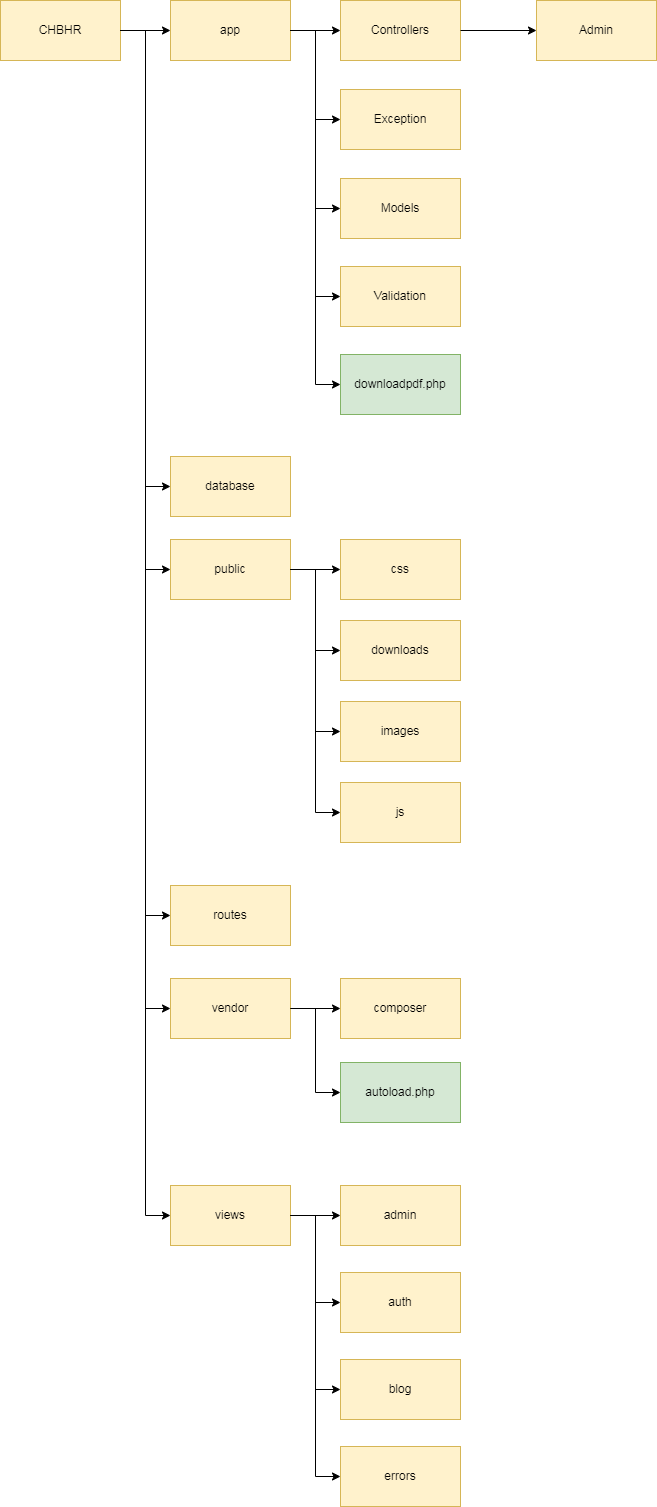

The diagram above was exported from draw.io. Its source (the exported page's mxGraphModel, read from the mxfile embedded in the PNG):
<mxGraphModel dx="528" dy="565" grid="0" gridSize="10" guides="1" tooltips="1" connect="1" arrows="1" fold="1" page="1" pageScale="1" pageWidth="1169" pageHeight="827" math="0" shadow="0">
  <root>
    <mxCell id="0" />
    <mxCell id="1" parent="0" />
    <mxCell id="vqSFgblnfj3qUkFxdbcb-9" style="edgeStyle=orthogonalEdgeStyle;rounded=0;orthogonalLoop=1;jettySize=auto;html=1;" parent="1" source="vqSFgblnfj3qUkFxdbcb-1" target="vqSFgblnfj3qUkFxdbcb-8" edge="1">
      <mxGeometry relative="1" as="geometry" />
    </mxCell>
    <UserObject label="CHBHR" treeRoot="1" id="vqSFgblnfj3qUkFxdbcb-1">
      <mxCell style="whiteSpace=wrap;html=1;align=center;treeFolding=1;treeMoving=1;newEdgeStyle={&quot;edgeStyle&quot;:&quot;elbowEdgeStyle&quot;,&quot;startArrow&quot;:&quot;none&quot;,&quot;endArrow&quot;:&quot;none&quot;};fillColor=#fff2cc;strokeColor=#d6b656;" parent="1" vertex="1">
        <mxGeometry x="49" y="43" width="120" height="60" as="geometry" />
      </mxCell>
    </UserObject>
    <UserObject label="app" treeRoot="1" id="vqSFgblnfj3qUkFxdbcb-8">
      <mxCell style="whiteSpace=wrap;html=1;align=center;treeFolding=1;treeMoving=1;newEdgeStyle={&quot;edgeStyle&quot;:&quot;elbowEdgeStyle&quot;,&quot;startArrow&quot;:&quot;none&quot;,&quot;endArrow&quot;:&quot;none&quot;};fillColor=#fff2cc;strokeColor=#d6b656;" parent="1" vertex="1">
        <mxGeometry x="219" y="43" width="120" height="60" as="geometry" />
      </mxCell>
    </UserObject>
    <mxCell id="RzObR6VOsSjox4dPiSzO-1" style="edgeStyle=orthogonalEdgeStyle;rounded=0;orthogonalLoop=1;jettySize=auto;html=1;exitX=1;exitY=0.5;exitDx=0;exitDy=0;entryX=0;entryY=0.5;entryDx=0;entryDy=0;" parent="1" source="vqSFgblnfj3qUkFxdbcb-8" target="RzObR6VOsSjox4dPiSzO-2" edge="1">
      <mxGeometry relative="1" as="geometry">
        <mxPoint x="179" y="83" as="sourcePoint" />
        <mxPoint x="432" y="73" as="targetPoint" />
      </mxGeometry>
    </mxCell>
    <UserObject label="Controllers" treeRoot="1" id="RzObR6VOsSjox4dPiSzO-2">
      <mxCell style="whiteSpace=wrap;html=1;align=center;treeFolding=1;treeMoving=1;newEdgeStyle={&quot;edgeStyle&quot;:&quot;elbowEdgeStyle&quot;,&quot;startArrow&quot;:&quot;none&quot;,&quot;endArrow&quot;:&quot;none&quot;};fillColor=#fff2cc;strokeColor=#d6b656;" parent="1" vertex="1">
        <mxGeometry x="389" y="43" width="120" height="60" as="geometry" />
      </mxCell>
    </UserObject>
    <UserObject label="database" treeRoot="1" id="RzObR6VOsSjox4dPiSzO-3">
      <mxCell style="whiteSpace=wrap;html=1;align=center;treeFolding=1;treeMoving=1;newEdgeStyle={&quot;edgeStyle&quot;:&quot;elbowEdgeStyle&quot;,&quot;startArrow&quot;:&quot;none&quot;,&quot;endArrow&quot;:&quot;none&quot;};fillColor=#fff2cc;strokeColor=#d6b656;" parent="1" vertex="1">
        <mxGeometry x="219" y="499" width="120" height="60" as="geometry" />
      </mxCell>
    </UserObject>
    <mxCell id="RzObR6VOsSjox4dPiSzO-4" style="edgeStyle=orthogonalEdgeStyle;rounded=0;orthogonalLoop=1;jettySize=auto;html=1;exitX=1;exitY=0.5;exitDx=0;exitDy=0;entryX=0;entryY=0.5;entryDx=0;entryDy=0;" parent="1" target="RzObR6VOsSjox4dPiSzO-5" edge="1">
      <mxGeometry relative="1" as="geometry">
        <mxPoint x="509" y="73" as="sourcePoint" />
        <mxPoint x="602" y="73" as="targetPoint" />
      </mxGeometry>
    </mxCell>
    <UserObject label="Admin" treeRoot="1" id="RzObR6VOsSjox4dPiSzO-5">
      <mxCell style="whiteSpace=wrap;html=1;align=center;treeFolding=1;treeMoving=1;newEdgeStyle={&quot;edgeStyle&quot;:&quot;elbowEdgeStyle&quot;,&quot;startArrow&quot;:&quot;none&quot;,&quot;endArrow&quot;:&quot;none&quot;};fillColor=#fff2cc;strokeColor=#d6b656;" parent="1" vertex="1">
        <mxGeometry x="585" y="43" width="120" height="60" as="geometry" />
      </mxCell>
    </UserObject>
    <mxCell id="RzObR6VOsSjox4dPiSzO-6" style="edgeStyle=orthogonalEdgeStyle;rounded=0;orthogonalLoop=1;jettySize=auto;html=1;entryX=0;entryY=0.5;entryDx=0;entryDy=0;exitX=1;exitY=0.5;exitDx=0;exitDy=0;" parent="1" source="vqSFgblnfj3qUkFxdbcb-1" target="RzObR6VOsSjox4dPiSzO-3" edge="1">
      <mxGeometry relative="1" as="geometry">
        <mxPoint x="179" y="83" as="sourcePoint" />
        <mxPoint x="229" y="83" as="targetPoint" />
      </mxGeometry>
    </mxCell>
    <mxCell id="RzObR6VOsSjox4dPiSzO-7" style="edgeStyle=orthogonalEdgeStyle;rounded=0;orthogonalLoop=1;jettySize=auto;html=1;exitX=1;exitY=0.5;exitDx=0;exitDy=0;entryX=0;entryY=0.5;entryDx=0;entryDy=0;" parent="1" source="vqSFgblnfj3qUkFxdbcb-8" target="RzObR6VOsSjox4dPiSzO-8" edge="1">
      <mxGeometry relative="1" as="geometry">
        <mxPoint x="339" y="162" as="sourcePoint" />
        <mxPoint x="432" y="162" as="targetPoint" />
      </mxGeometry>
    </mxCell>
    <UserObject label="Exception" treeRoot="1" id="RzObR6VOsSjox4dPiSzO-8">
      <mxCell style="whiteSpace=wrap;html=1;align=center;treeFolding=1;treeMoving=1;newEdgeStyle={&quot;edgeStyle&quot;:&quot;elbowEdgeStyle&quot;,&quot;startArrow&quot;:&quot;none&quot;,&quot;endArrow&quot;:&quot;none&quot;};fillColor=#fff2cc;strokeColor=#d6b656;" parent="1" vertex="1">
        <mxGeometry x="389" y="132" width="120" height="60" as="geometry" />
      </mxCell>
    </UserObject>
    <mxCell id="RzObR6VOsSjox4dPiSzO-9" style="edgeStyle=orthogonalEdgeStyle;rounded=0;orthogonalLoop=1;jettySize=auto;html=1;exitX=1;exitY=0.5;exitDx=0;exitDy=0;entryX=0;entryY=0.5;entryDx=0;entryDy=0;" parent="1" source="vqSFgblnfj3qUkFxdbcb-8" target="RzObR6VOsSjox4dPiSzO-10" edge="1">
      <mxGeometry relative="1" as="geometry">
        <mxPoint x="339" y="251" as="sourcePoint" />
        <mxPoint x="432" y="251" as="targetPoint" />
      </mxGeometry>
    </mxCell>
    <UserObject label="Models" treeRoot="1" id="RzObR6VOsSjox4dPiSzO-10">
      <mxCell style="whiteSpace=wrap;html=1;align=center;treeFolding=1;treeMoving=1;newEdgeStyle={&quot;edgeStyle&quot;:&quot;elbowEdgeStyle&quot;,&quot;startArrow&quot;:&quot;none&quot;,&quot;endArrow&quot;:&quot;none&quot;};fillColor=#fff2cc;strokeColor=#d6b656;" parent="1" vertex="1">
        <mxGeometry x="389" y="221" width="120" height="60" as="geometry" />
      </mxCell>
    </UserObject>
    <mxCell id="RzObR6VOsSjox4dPiSzO-11" style="edgeStyle=orthogonalEdgeStyle;rounded=0;orthogonalLoop=1;jettySize=auto;html=1;exitX=1;exitY=0.5;exitDx=0;exitDy=0;entryX=0;entryY=0.5;entryDx=0;entryDy=0;" parent="1" source="vqSFgblnfj3qUkFxdbcb-8" target="RzObR6VOsSjox4dPiSzO-12" edge="1">
      <mxGeometry relative="1" as="geometry">
        <mxPoint x="339" y="339" as="sourcePoint" />
        <mxPoint x="432" y="339" as="targetPoint" />
      </mxGeometry>
    </mxCell>
    <UserObject label="Validation" treeRoot="1" id="RzObR6VOsSjox4dPiSzO-12">
      <mxCell style="whiteSpace=wrap;html=1;align=center;treeFolding=1;treeMoving=1;newEdgeStyle={&quot;edgeStyle&quot;:&quot;elbowEdgeStyle&quot;,&quot;startArrow&quot;:&quot;none&quot;,&quot;endArrow&quot;:&quot;none&quot;};fillColor=#fff2cc;strokeColor=#d6b656;" parent="1" vertex="1">
        <mxGeometry x="389" y="309" width="120" height="60" as="geometry" />
      </mxCell>
    </UserObject>
    <mxCell id="RzObR6VOsSjox4dPiSzO-13" style="edgeStyle=orthogonalEdgeStyle;rounded=0;orthogonalLoop=1;jettySize=auto;html=1;exitX=1;exitY=0.5;exitDx=0;exitDy=0;entryX=0;entryY=0.5;entryDx=0;entryDy=0;" parent="1" source="vqSFgblnfj3qUkFxdbcb-8" target="RzObR6VOsSjox4dPiSzO-14" edge="1">
      <mxGeometry relative="1" as="geometry">
        <mxPoint x="339" y="427" as="sourcePoint" />
        <mxPoint x="432" y="427" as="targetPoint" />
      </mxGeometry>
    </mxCell>
    <UserObject label="downloadpdf.php" treeRoot="1" id="RzObR6VOsSjox4dPiSzO-14">
      <mxCell style="whiteSpace=wrap;html=1;align=center;treeFolding=1;treeMoving=1;newEdgeStyle={&quot;edgeStyle&quot;:&quot;elbowEdgeStyle&quot;,&quot;startArrow&quot;:&quot;none&quot;,&quot;endArrow&quot;:&quot;none&quot;};fillColor=#d5e8d4;strokeColor=#82b366;" parent="1" vertex="1">
        <mxGeometry x="389" y="397" width="120" height="60" as="geometry" />
      </mxCell>
    </UserObject>
    <mxCell id="RzObR6VOsSjox4dPiSzO-15" style="edgeStyle=orthogonalEdgeStyle;rounded=0;orthogonalLoop=1;jettySize=auto;html=1;exitX=1;exitY=0.5;exitDx=0;exitDy=0;entryX=0;entryY=0.5;entryDx=0;entryDy=0;" parent="1" source="vqSFgblnfj3qUkFxdbcb-1" target="RzObR6VOsSjox4dPiSzO-16" edge="1">
      <mxGeometry relative="1" as="geometry">
        <mxPoint x="169" y="612" as="sourcePoint" />
        <mxPoint x="262" y="612" as="targetPoint" />
      </mxGeometry>
    </mxCell>
    <UserObject label="public" treeRoot="1" id="RzObR6VOsSjox4dPiSzO-16">
      <mxCell style="whiteSpace=wrap;html=1;align=center;treeFolding=1;treeMoving=1;newEdgeStyle={&quot;edgeStyle&quot;:&quot;elbowEdgeStyle&quot;,&quot;startArrow&quot;:&quot;none&quot;,&quot;endArrow&quot;:&quot;none&quot;};fillColor=#fff2cc;strokeColor=#d6b656;" parent="1" vertex="1">
        <mxGeometry x="219" y="582" width="120" height="60" as="geometry" />
      </mxCell>
    </UserObject>
    <mxCell id="RzObR6VOsSjox4dPiSzO-17" style="edgeStyle=orthogonalEdgeStyle;rounded=0;orthogonalLoop=1;jettySize=auto;html=1;entryX=0;entryY=0.5;entryDx=0;entryDy=0;" parent="1" source="RzObR6VOsSjox4dPiSzO-16" target="RzObR6VOsSjox4dPiSzO-18" edge="1">
      <mxGeometry relative="1" as="geometry">
        <mxPoint x="339" y="612" as="sourcePoint" />
        <mxPoint x="432" y="612" as="targetPoint" />
      </mxGeometry>
    </mxCell>
    <UserObject label="css" treeRoot="1" id="RzObR6VOsSjox4dPiSzO-18">
      <mxCell style="whiteSpace=wrap;html=1;align=center;treeFolding=1;treeMoving=1;newEdgeStyle={&quot;edgeStyle&quot;:&quot;elbowEdgeStyle&quot;,&quot;startArrow&quot;:&quot;none&quot;,&quot;endArrow&quot;:&quot;none&quot;};fillColor=#fff2cc;strokeColor=#d6b656;" parent="1" vertex="1">
        <mxGeometry x="389" y="582" width="120" height="60" as="geometry" />
      </mxCell>
    </UserObject>
    <mxCell id="RzObR6VOsSjox4dPiSzO-19" style="edgeStyle=orthogonalEdgeStyle;rounded=0;orthogonalLoop=1;jettySize=auto;html=1;entryX=0;entryY=0.5;entryDx=0;entryDy=0;exitX=1;exitY=0.5;exitDx=0;exitDy=0;" parent="1" source="RzObR6VOsSjox4dPiSzO-16" target="RzObR6VOsSjox4dPiSzO-20" edge="1">
      <mxGeometry relative="1" as="geometry">
        <mxPoint x="339" y="692.9999999999998" as="sourcePoint" />
        <mxPoint x="432" y="693" as="targetPoint" />
      </mxGeometry>
    </mxCell>
    <UserObject label="downloads" treeRoot="1" id="RzObR6VOsSjox4dPiSzO-20">
      <mxCell style="whiteSpace=wrap;html=1;align=center;treeFolding=1;treeMoving=1;newEdgeStyle={&quot;edgeStyle&quot;:&quot;elbowEdgeStyle&quot;,&quot;startArrow&quot;:&quot;none&quot;,&quot;endArrow&quot;:&quot;none&quot;};fillColor=#fff2cc;strokeColor=#d6b656;" parent="1" vertex="1">
        <mxGeometry x="389" y="663" width="120" height="60" as="geometry" />
      </mxCell>
    </UserObject>
    <mxCell id="RzObR6VOsSjox4dPiSzO-21" style="edgeStyle=orthogonalEdgeStyle;rounded=0;orthogonalLoop=1;jettySize=auto;html=1;entryX=0;entryY=0.5;entryDx=0;entryDy=0;exitX=1;exitY=0.5;exitDx=0;exitDy=0;" parent="1" source="RzObR6VOsSjox4dPiSzO-16" target="RzObR6VOsSjox4dPiSzO-22" edge="1">
      <mxGeometry relative="1" as="geometry">
        <mxPoint x="339" y="773.9999999999998" as="sourcePoint" />
        <mxPoint x="432" y="774" as="targetPoint" />
      </mxGeometry>
    </mxCell>
    <UserObject label="images" treeRoot="1" id="RzObR6VOsSjox4dPiSzO-22">
      <mxCell style="whiteSpace=wrap;html=1;align=center;treeFolding=1;treeMoving=1;newEdgeStyle={&quot;edgeStyle&quot;:&quot;elbowEdgeStyle&quot;,&quot;startArrow&quot;:&quot;none&quot;,&quot;endArrow&quot;:&quot;none&quot;};fillColor=#fff2cc;strokeColor=#d6b656;" parent="1" vertex="1">
        <mxGeometry x="389" y="744" width="120" height="60" as="geometry" />
      </mxCell>
    </UserObject>
    <mxCell id="RzObR6VOsSjox4dPiSzO-23" style="edgeStyle=orthogonalEdgeStyle;rounded=0;orthogonalLoop=1;jettySize=auto;html=1;entryX=0;entryY=0.5;entryDx=0;entryDy=0;exitX=1;exitY=0.5;exitDx=0;exitDy=0;" parent="1" source="RzObR6VOsSjox4dPiSzO-16" target="RzObR6VOsSjox4dPiSzO-24" edge="1">
      <mxGeometry relative="1" as="geometry">
        <mxPoint x="339" y="854.9999999999998" as="sourcePoint" />
        <mxPoint x="432" y="855" as="targetPoint" />
      </mxGeometry>
    </mxCell>
    <UserObject label="js" treeRoot="1" id="RzObR6VOsSjox4dPiSzO-24">
      <mxCell style="whiteSpace=wrap;html=1;align=center;treeFolding=1;treeMoving=1;newEdgeStyle={&quot;edgeStyle&quot;:&quot;elbowEdgeStyle&quot;,&quot;startArrow&quot;:&quot;none&quot;,&quot;endArrow&quot;:&quot;none&quot;};fillColor=#fff2cc;strokeColor=#d6b656;" parent="1" vertex="1">
        <mxGeometry x="389" y="825" width="120" height="60" as="geometry" />
      </mxCell>
    </UserObject>
    <mxCell id="RzObR6VOsSjox4dPiSzO-25" style="edgeStyle=orthogonalEdgeStyle;rounded=0;orthogonalLoop=1;jettySize=auto;html=1;entryX=0;entryY=0.5;entryDx=0;entryDy=0;exitX=1;exitY=0.5;exitDx=0;exitDy=0;" parent="1" source="vqSFgblnfj3qUkFxdbcb-1" target="RzObR6VOsSjox4dPiSzO-26" edge="1">
      <mxGeometry relative="1" as="geometry">
        <mxPoint x="169" y="957.9999999999998" as="sourcePoint" />
        <mxPoint x="262" y="958" as="targetPoint" />
      </mxGeometry>
    </mxCell>
    <UserObject label="routes" treeRoot="1" id="RzObR6VOsSjox4dPiSzO-26">
      <mxCell style="whiteSpace=wrap;html=1;align=center;treeFolding=1;treeMoving=1;newEdgeStyle={&quot;edgeStyle&quot;:&quot;elbowEdgeStyle&quot;,&quot;startArrow&quot;:&quot;none&quot;,&quot;endArrow&quot;:&quot;none&quot;};fillColor=#fff2cc;strokeColor=#d6b656;" parent="1" vertex="1">
        <mxGeometry x="219" y="928" width="120" height="60" as="geometry" />
      </mxCell>
    </UserObject>
    <mxCell id="RzObR6VOsSjox4dPiSzO-27" style="edgeStyle=orthogonalEdgeStyle;rounded=0;orthogonalLoop=1;jettySize=auto;html=1;entryX=0;entryY=0.5;entryDx=0;entryDy=0;exitX=1;exitY=0.5;exitDx=0;exitDy=0;" parent="1" source="vqSFgblnfj3qUkFxdbcb-1" target="RzObR6VOsSjox4dPiSzO-28" edge="1">
      <mxGeometry relative="1" as="geometry">
        <mxPoint x="127" y="502" as="sourcePoint" />
        <mxPoint x="262" y="1051" as="targetPoint" />
      </mxGeometry>
    </mxCell>
    <UserObject label="vendor" treeRoot="1" id="RzObR6VOsSjox4dPiSzO-28">
      <mxCell style="whiteSpace=wrap;html=1;align=center;treeFolding=1;treeMoving=1;newEdgeStyle={&quot;edgeStyle&quot;:&quot;elbowEdgeStyle&quot;,&quot;startArrow&quot;:&quot;none&quot;,&quot;endArrow&quot;:&quot;none&quot;};fillColor=#fff2cc;strokeColor=#d6b656;" parent="1" vertex="1">
        <mxGeometry x="219" y="1021" width="120" height="60" as="geometry" />
      </mxCell>
    </UserObject>
    <mxCell id="RzObR6VOsSjox4dPiSzO-29" style="edgeStyle=orthogonalEdgeStyle;rounded=0;orthogonalLoop=1;jettySize=auto;html=1;entryX=0;entryY=0.5;entryDx=0;entryDy=0;" parent="1" source="RzObR6VOsSjox4dPiSzO-28" target="RzObR6VOsSjox4dPiSzO-30" edge="1">
      <mxGeometry relative="1" as="geometry">
        <mxPoint x="339" y="1050.9999999999998" as="sourcePoint" />
        <mxPoint x="432" y="1051" as="targetPoint" />
      </mxGeometry>
    </mxCell>
    <UserObject label="composer" treeRoot="1" id="RzObR6VOsSjox4dPiSzO-30">
      <mxCell style="whiteSpace=wrap;html=1;align=center;treeFolding=1;treeMoving=1;newEdgeStyle={&quot;edgeStyle&quot;:&quot;elbowEdgeStyle&quot;,&quot;startArrow&quot;:&quot;none&quot;,&quot;endArrow&quot;:&quot;none&quot;};fillColor=#fff2cc;strokeColor=#d6b656;" parent="1" vertex="1">
        <mxGeometry x="389" y="1021" width="120" height="60" as="geometry" />
      </mxCell>
    </UserObject>
    <mxCell id="RzObR6VOsSjox4dPiSzO-31" style="edgeStyle=orthogonalEdgeStyle;rounded=0;orthogonalLoop=1;jettySize=auto;html=1;entryX=0;entryY=0.5;entryDx=0;entryDy=0;exitX=1;exitY=0.5;exitDx=0;exitDy=0;" parent="1" source="RzObR6VOsSjox4dPiSzO-28" target="RzObR6VOsSjox4dPiSzO-32" edge="1">
      <mxGeometry relative="1" as="geometry">
        <mxPoint x="339" y="1134.9999999999998" as="sourcePoint" />
        <mxPoint x="432" y="1135" as="targetPoint" />
      </mxGeometry>
    </mxCell>
    <UserObject label="autoload.php" treeRoot="1" id="RzObR6VOsSjox4dPiSzO-32">
      <mxCell style="whiteSpace=wrap;html=1;align=center;treeFolding=1;treeMoving=1;newEdgeStyle={&quot;edgeStyle&quot;:&quot;elbowEdgeStyle&quot;,&quot;startArrow&quot;:&quot;none&quot;,&quot;endArrow&quot;:&quot;none&quot;};fillColor=#d5e8d4;strokeColor=#82b366;" parent="1" vertex="1">
        <mxGeometry x="389" y="1105" width="120" height="60" as="geometry" />
      </mxCell>
    </UserObject>
    <mxCell id="RzObR6VOsSjox4dPiSzO-33" style="edgeStyle=orthogonalEdgeStyle;rounded=0;orthogonalLoop=1;jettySize=auto;html=1;entryX=0;entryY=0.5;entryDx=0;entryDy=0;exitX=1;exitY=0.5;exitDx=0;exitDy=0;" parent="1" source="vqSFgblnfj3qUkFxdbcb-1" target="RzObR6VOsSjox4dPiSzO-34" edge="1">
      <mxGeometry relative="1" as="geometry">
        <mxPoint x="169" y="1257.9999999999998" as="sourcePoint" />
        <mxPoint x="262" y="1258" as="targetPoint" />
      </mxGeometry>
    </mxCell>
    <UserObject label="views" treeRoot="1" id="RzObR6VOsSjox4dPiSzO-34">
      <mxCell style="whiteSpace=wrap;html=1;align=center;treeFolding=1;treeMoving=1;newEdgeStyle={&quot;edgeStyle&quot;:&quot;elbowEdgeStyle&quot;,&quot;startArrow&quot;:&quot;none&quot;,&quot;endArrow&quot;:&quot;none&quot;};fillColor=#fff2cc;strokeColor=#d6b656;" parent="1" vertex="1">
        <mxGeometry x="219" y="1228" width="120" height="60" as="geometry" />
      </mxCell>
    </UserObject>
    <mxCell id="RzObR6VOsSjox4dPiSzO-35" style="edgeStyle=orthogonalEdgeStyle;rounded=0;orthogonalLoop=1;jettySize=auto;html=1;entryX=0;entryY=0.5;entryDx=0;entryDy=0;" parent="1" source="RzObR6VOsSjox4dPiSzO-34" target="RzObR6VOsSjox4dPiSzO-36" edge="1">
      <mxGeometry relative="1" as="geometry">
        <mxPoint x="339" y="1257.9999999999998" as="sourcePoint" />
        <mxPoint x="432" y="1258" as="targetPoint" />
      </mxGeometry>
    </mxCell>
    <UserObject label="admin" treeRoot="1" id="RzObR6VOsSjox4dPiSzO-36">
      <mxCell style="whiteSpace=wrap;html=1;align=center;treeFolding=1;treeMoving=1;newEdgeStyle={&quot;edgeStyle&quot;:&quot;elbowEdgeStyle&quot;,&quot;startArrow&quot;:&quot;none&quot;,&quot;endArrow&quot;:&quot;none&quot;};fillColor=#fff2cc;strokeColor=#d6b656;" parent="1" vertex="1">
        <mxGeometry x="389" y="1228" width="120" height="60" as="geometry" />
      </mxCell>
    </UserObject>
    <mxCell id="RzObR6VOsSjox4dPiSzO-37" style="edgeStyle=orthogonalEdgeStyle;rounded=0;orthogonalLoop=1;jettySize=auto;html=1;entryX=0;entryY=0.5;entryDx=0;entryDy=0;exitX=1;exitY=0.5;exitDx=0;exitDy=0;" parent="1" source="RzObR6VOsSjox4dPiSzO-34" target="RzObR6VOsSjox4dPiSzO-38" edge="1">
      <mxGeometry relative="1" as="geometry">
        <mxPoint x="339" y="1345" as="sourcePoint" />
        <mxPoint x="432" y="1345" as="targetPoint" />
      </mxGeometry>
    </mxCell>
    <UserObject label="auth" treeRoot="1" id="RzObR6VOsSjox4dPiSzO-38">
      <mxCell style="whiteSpace=wrap;html=1;align=center;treeFolding=1;treeMoving=1;newEdgeStyle={&quot;edgeStyle&quot;:&quot;elbowEdgeStyle&quot;,&quot;startArrow&quot;:&quot;none&quot;,&quot;endArrow&quot;:&quot;none&quot;};fillColor=#fff2cc;strokeColor=#d6b656;" parent="1" vertex="1">
        <mxGeometry x="389" y="1315" width="120" height="60" as="geometry" />
      </mxCell>
    </UserObject>
    <mxCell id="RzObR6VOsSjox4dPiSzO-39" style="edgeStyle=orthogonalEdgeStyle;rounded=0;orthogonalLoop=1;jettySize=auto;html=1;entryX=0;entryY=0.5;entryDx=0;entryDy=0;exitX=1;exitY=0.5;exitDx=0;exitDy=0;" parent="1" source="RzObR6VOsSjox4dPiSzO-34" target="RzObR6VOsSjox4dPiSzO-40" edge="1">
      <mxGeometry relative="1" as="geometry">
        <mxPoint x="339" y="1432" as="sourcePoint" />
        <mxPoint x="432" y="1432" as="targetPoint" />
      </mxGeometry>
    </mxCell>
    <UserObject label="blog" treeRoot="1" id="RzObR6VOsSjox4dPiSzO-40">
      <mxCell style="whiteSpace=wrap;html=1;align=center;treeFolding=1;treeMoving=1;newEdgeStyle={&quot;edgeStyle&quot;:&quot;elbowEdgeStyle&quot;,&quot;startArrow&quot;:&quot;none&quot;,&quot;endArrow&quot;:&quot;none&quot;};fillColor=#fff2cc;strokeColor=#d6b656;" parent="1" vertex="1">
        <mxGeometry x="389" y="1402" width="120" height="60" as="geometry" />
      </mxCell>
    </UserObject>
    <mxCell id="RzObR6VOsSjox4dPiSzO-41" style="edgeStyle=orthogonalEdgeStyle;rounded=0;orthogonalLoop=1;jettySize=auto;html=1;entryX=0;entryY=0.5;entryDx=0;entryDy=0;exitX=1;exitY=0.5;exitDx=0;exitDy=0;" parent="1" source="RzObR6VOsSjox4dPiSzO-34" target="RzObR6VOsSjox4dPiSzO-42" edge="1">
      <mxGeometry relative="1" as="geometry">
        <mxPoint x="339" y="1519" as="sourcePoint" />
        <mxPoint x="432" y="1519" as="targetPoint" />
      </mxGeometry>
    </mxCell>
    <UserObject label="errors" treeRoot="1" id="RzObR6VOsSjox4dPiSzO-42">
      <mxCell style="whiteSpace=wrap;html=1;align=center;treeFolding=1;treeMoving=1;newEdgeStyle={&quot;edgeStyle&quot;:&quot;elbowEdgeStyle&quot;,&quot;startArrow&quot;:&quot;none&quot;,&quot;endArrow&quot;:&quot;none&quot;};fillColor=#fff2cc;strokeColor=#d6b656;" parent="1" vertex="1">
        <mxGeometry x="389" y="1489" width="120" height="60" as="geometry" />
      </mxCell>
    </UserObject>
  </root>
</mxGraphModel>